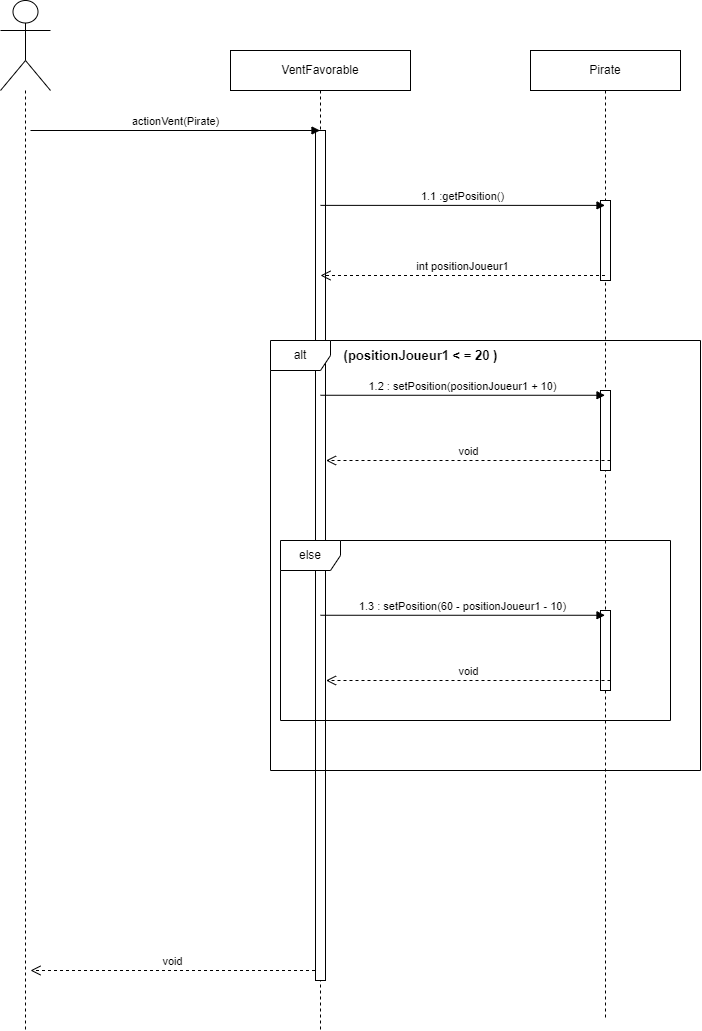

The diagram above was exported from draw.io. Its source (the exported page's mxGraphModel, read from the mxfile embedded in the PNG):
<mxGraphModel dx="1626" dy="861" grid="1" gridSize="10" guides="1" tooltips="1" connect="1" arrows="1" fold="1" page="1" pageScale="1" pageWidth="827" pageHeight="1169" math="0" shadow="0">
  <root>
    <mxCell id="0" />
    <mxCell id="1" parent="0" />
    <mxCell id="-BdFjJWJIUe2YCMROWDc-2" value="" style="shape=umlLifeline;perimeter=lifelinePerimeter;whiteSpace=wrap;html=1;container=1;dropTarget=0;collapsible=0;recursiveResize=0;outlineConnect=0;portConstraint=eastwest;newEdgeStyle={&quot;curved&quot;:0,&quot;rounded&quot;:0};participant=umlActor;size=90;" vertex="1" parent="1">
      <mxGeometry x="70" y="30" width="50" height="1030" as="geometry" />
    </mxCell>
    <mxCell id="-BdFjJWJIUe2YCMROWDc-3" value="VentFavorable" style="shape=umlLifeline;perimeter=lifelinePerimeter;whiteSpace=wrap;html=1;container=1;dropTarget=0;collapsible=0;recursiveResize=0;outlineConnect=0;portConstraint=eastwest;newEdgeStyle={&quot;curved&quot;:0,&quot;rounded&quot;:0};" vertex="1" parent="1">
      <mxGeometry x="300" y="80" width="180" height="980" as="geometry" />
    </mxCell>
    <mxCell id="-BdFjJWJIUe2YCMROWDc-8" value="" style="html=1;points=[[0,0,0,0,5],[0,1,0,0,-5],[1,0,0,0,5],[1,1,0,0,-5]];perimeter=orthogonalPerimeter;outlineConnect=0;targetShapes=umlLifeline;portConstraint=eastwest;newEdgeStyle={&quot;curved&quot;:0,&quot;rounded&quot;:0};" vertex="1" parent="-BdFjJWJIUe2YCMROWDc-3">
      <mxGeometry x="85" y="80" width="10" height="850" as="geometry" />
    </mxCell>
    <mxCell id="-BdFjJWJIUe2YCMROWDc-4" value="Pirate" style="shape=umlLifeline;perimeter=lifelinePerimeter;whiteSpace=wrap;html=1;container=1;dropTarget=0;collapsible=0;recursiveResize=0;outlineConnect=0;portConstraint=eastwest;newEdgeStyle={&quot;curved&quot;:0,&quot;rounded&quot;:0};" vertex="1" parent="1">
      <mxGeometry x="600" y="80" width="150" height="970" as="geometry" />
    </mxCell>
    <mxCell id="-BdFjJWJIUe2YCMROWDc-18" value="" style="html=1;points=[[0,0,0,0,5],[0,1,0,0,-5],[1,0,0,0,5],[1,1,0,0,-5]];perimeter=orthogonalPerimeter;outlineConnect=0;targetShapes=umlLifeline;portConstraint=eastwest;newEdgeStyle={&quot;curved&quot;:0,&quot;rounded&quot;:0};" vertex="1" parent="-BdFjJWJIUe2YCMROWDc-4">
      <mxGeometry x="70" y="340" width="10" height="80" as="geometry" />
    </mxCell>
    <mxCell id="-BdFjJWJIUe2YCMROWDc-19" value="1.2 : setPosition(positionJoueur1 + 10)" style="html=1;verticalAlign=bottom;endArrow=block;curved=0;rounded=0;" edge="1" parent="-BdFjJWJIUe2YCMROWDc-4">
      <mxGeometry x="0.0009" relative="1" as="geometry">
        <mxPoint x="-210" y="344.76" as="sourcePoint" />
        <mxPoint x="74.5" y="344.76" as="targetPoint" />
        <mxPoint as="offset" />
      </mxGeometry>
    </mxCell>
    <mxCell id="-BdFjJWJIUe2YCMROWDc-20" value="void" style="html=1;verticalAlign=bottom;endArrow=open;dashed=1;endSize=8;curved=0;rounded=0;" edge="1" parent="-BdFjJWJIUe2YCMROWDc-4">
      <mxGeometry relative="1" as="geometry">
        <mxPoint x="-204.5" y="410" as="targetPoint" />
        <mxPoint x="80" y="410" as="sourcePoint" />
      </mxGeometry>
    </mxCell>
    <mxCell id="-BdFjJWJIUe2YCMROWDc-27" value="" style="html=1;points=[[0,0,0,0,5],[0,1,0,0,-5],[1,0,0,0,5],[1,1,0,0,-5]];perimeter=orthogonalPerimeter;outlineConnect=0;targetShapes=umlLifeline;portConstraint=eastwest;newEdgeStyle={&quot;curved&quot;:0,&quot;rounded&quot;:0};" vertex="1" parent="-BdFjJWJIUe2YCMROWDc-4">
      <mxGeometry x="70" y="560" width="10" height="80" as="geometry" />
    </mxCell>
    <mxCell id="-BdFjJWJIUe2YCMROWDc-28" value="1.3 : setPosition(60 - positionJoueur1 - 10)" style="html=1;verticalAlign=bottom;endArrow=block;curved=0;rounded=0;" edge="1" parent="-BdFjJWJIUe2YCMROWDc-4">
      <mxGeometry x="0.0009" relative="1" as="geometry">
        <mxPoint x="-210" y="564.76" as="sourcePoint" />
        <mxPoint x="74.5" y="564.76" as="targetPoint" />
        <mxPoint as="offset" />
      </mxGeometry>
    </mxCell>
    <mxCell id="-BdFjJWJIUe2YCMROWDc-29" value="void" style="html=1;verticalAlign=bottom;endArrow=open;dashed=1;endSize=8;curved=0;rounded=0;" edge="1" parent="-BdFjJWJIUe2YCMROWDc-4">
      <mxGeometry relative="1" as="geometry">
        <mxPoint x="-204.5" y="630" as="targetPoint" />
        <mxPoint x="80" y="630" as="sourcePoint" />
      </mxGeometry>
    </mxCell>
    <mxCell id="-BdFjJWJIUe2YCMROWDc-5" value="actionVent(Pirate)" style="html=1;verticalAlign=bottom;endArrow=block;curved=0;rounded=0;" edge="1" parent="1" target="-BdFjJWJIUe2YCMROWDc-3">
      <mxGeometry x="0.0017" width="80" relative="1" as="geometry">
        <mxPoint x="100" y="160" as="sourcePoint" />
        <mxPoint x="180" y="160" as="targetPoint" />
        <mxPoint as="offset" />
      </mxGeometry>
    </mxCell>
    <mxCell id="-BdFjJWJIUe2YCMROWDc-7" value="alt" style="shape=umlFrame;whiteSpace=wrap;html=1;pointerEvents=0;" vertex="1" parent="1">
      <mxGeometry x="340" y="370" width="430" height="430" as="geometry" />
    </mxCell>
    <mxCell id="-BdFjJWJIUe2YCMROWDc-9" value="&lt;b&gt;&lt;font style=&quot;font-size: 13px;&quot;&gt;(positionJoueur1 &amp;lt; = 20 )&lt;/font&gt;&lt;/b&gt;" style="text;html=1;align=center;verticalAlign=middle;resizable=0;points=[];autosize=1;strokeColor=none;fillColor=none;" vertex="1" parent="1">
      <mxGeometry x="400" y="370" width="180" height="30" as="geometry" />
    </mxCell>
    <mxCell id="-BdFjJWJIUe2YCMROWDc-14" value="else" style="shape=umlFrame;whiteSpace=wrap;html=1;pointerEvents=0;" vertex="1" parent="1">
      <mxGeometry x="350" y="570" width="390" height="180" as="geometry" />
    </mxCell>
    <mxCell id="-BdFjJWJIUe2YCMROWDc-15" value="" style="html=1;points=[[0,0,0,0,5],[0,1,0,0,-5],[1,0,0,0,5],[1,1,0,0,-5]];perimeter=orthogonalPerimeter;outlineConnect=0;targetShapes=umlLifeline;portConstraint=eastwest;newEdgeStyle={&quot;curved&quot;:0,&quot;rounded&quot;:0};" vertex="1" parent="1">
      <mxGeometry x="670" y="230" width="10" height="80" as="geometry" />
    </mxCell>
    <mxCell id="-BdFjJWJIUe2YCMROWDc-16" value="1.1 :getPosition()" style="html=1;verticalAlign=bottom;endArrow=block;curved=0;rounded=0;exitX=1.5;exitY=0.072;exitDx=0;exitDy=0;exitPerimeter=0;" edge="1" target="-BdFjJWJIUe2YCMROWDc-4" parent="1">
      <mxGeometry relative="1" as="geometry">
        <mxPoint x="390" y="234.88" as="sourcePoint" />
      </mxGeometry>
    </mxCell>
    <mxCell id="-BdFjJWJIUe2YCMROWDc-17" value="int positionJoueur1" style="html=1;verticalAlign=bottom;endArrow=open;dashed=1;endSize=8;curved=0;rounded=0;" edge="1" source="-BdFjJWJIUe2YCMROWDc-4" parent="1">
      <mxGeometry x="0.0006" relative="1" as="geometry">
        <mxPoint x="390" y="305" as="targetPoint" />
        <mxPoint as="offset" />
      </mxGeometry>
    </mxCell>
    <mxCell id="-BdFjJWJIUe2YCMROWDc-30" value="void" style="html=1;verticalAlign=bottom;endArrow=open;dashed=1;endSize=8;curved=0;rounded=0;" edge="1" parent="1">
      <mxGeometry relative="1" as="geometry">
        <mxPoint x="100" y="1000" as="targetPoint" />
        <mxPoint x="384.5" y="1000" as="sourcePoint" />
      </mxGeometry>
    </mxCell>
  </root>
</mxGraphModel>